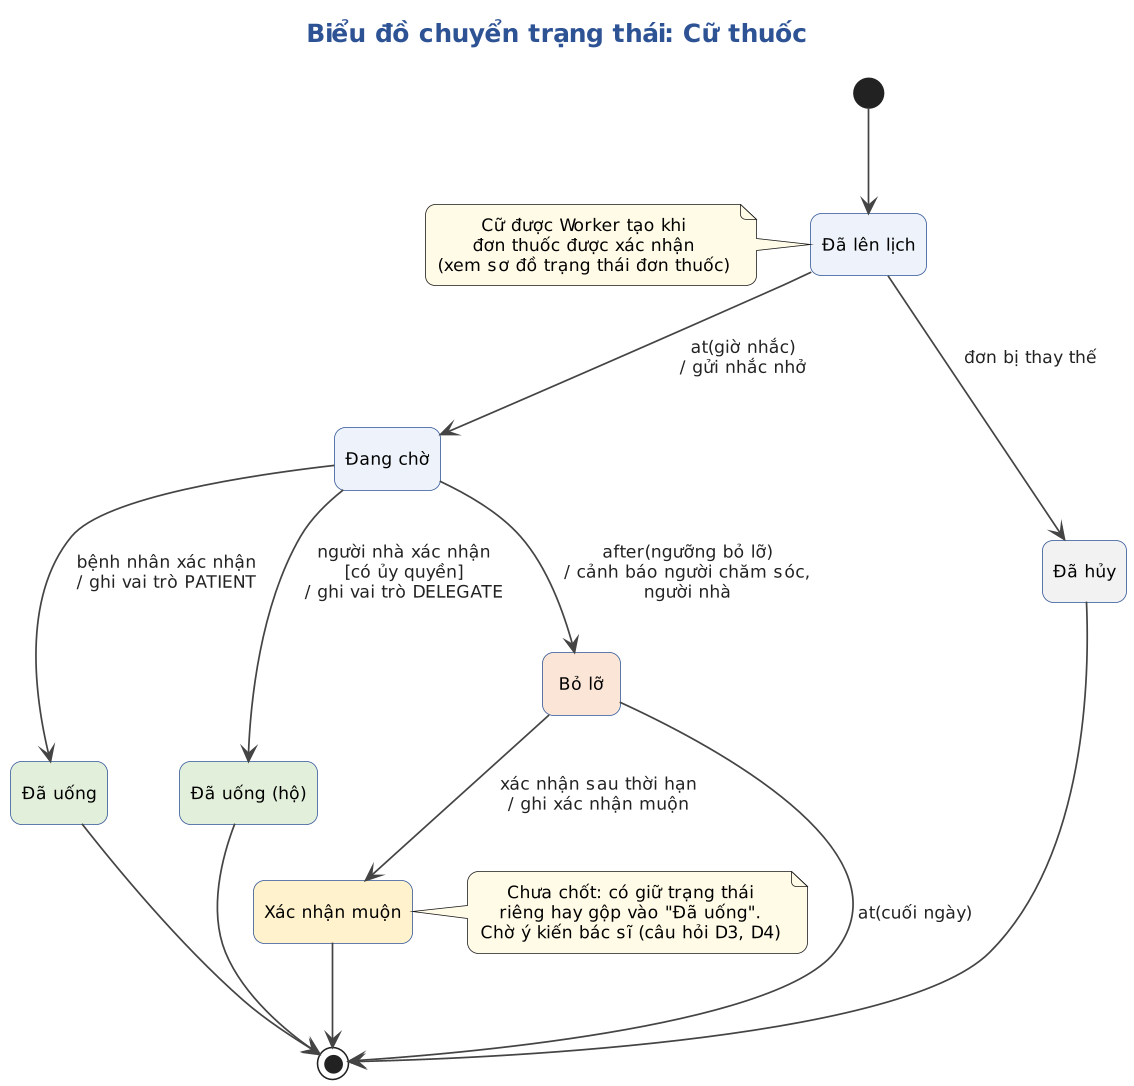

The diagram above was rendered by PlantUML. Its source (embedded in the PNG):
@startuml State_Cu_Thuoc
!include lib/ktpmud_theme.puml
title Biểu đồ chuyển trạng thái: Cữ thuốc
' Ký hiệu theo UML 2.5 (mục 14 - State Machines):
'  - Nhãn chuyển trạng thái: sự kiện [điều kiện] / hành động
'  - Sự kiện thời gian: at(thời điểm) - tuyệt đối; after(khoảng) - tương đối
'  - Chuyển trạng thái từ nút khởi đầu không có sự kiện, không có điều kiện

state "Đã lên lịch" as DaLenLich
state "Đang chờ" as DangCho
state "Đã uống" as DaUong $C_DONE
state "Đã uống (hộ)" as DaUongHo $C_DONE
state "Bỏ lỡ" as BoLo $C_BAD
state "Xác nhận muộn" as Muon $C_DRAFT
state "Đã hủy" as DaHuy $C_OFF

[*] --> DaLenLich
DaLenLich --> DangCho : at(giờ nhắc)\n/ gửi nhắc nhở
DaLenLich --> DaHuy : đơn bị thay thế
DangCho --> DaUong : bệnh nhân xác nhận\n/ ghi vai trò PATIENT
DangCho --> DaUongHo : người nhà xác nhận\n[có ủy quyền]\n/ ghi vai trò DELEGATE
DangCho --> BoLo : after(ngưỡng bỏ lỡ)\n/ cảnh báo người chăm sóc,\nngười nhà
BoLo --> Muon : xác nhận sau thời hạn\n/ ghi xác nhận muộn
DaUong --> [*]
DaUongHo --> [*]
BoLo --> [*] : at(cuối ngày)
Muon --> [*]
DaHuy --> [*]

note left of DaLenLich
  Cữ được Worker tạo khi
  đơn thuốc được xác nhận
  (xem sơ đồ trạng thái đơn thuốc)
end note
note right of Muon
  Chưa chốt: có giữ trạng thái
  riêng hay gộp vào "Đã uống".
  Chờ ý kiến bác sĩ (câu hỏi D3, D4)
end note
@enduml